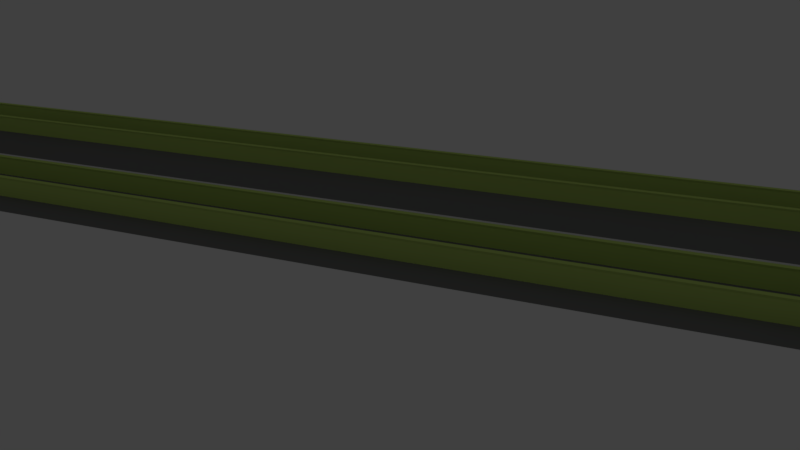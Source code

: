 # Source: SM_Tracks.blend  (saved by Blender 2.78.0; exported with 4.5.12 LTS)
import bpy
from mathutils import Matrix  # noqa: F401  (used for matrix-valued properties, if any)

bpy.ops.wm.read_factory_settings(use_empty=True)
scene = bpy.context.scene
scene.name = 'Scene'

# ---- collections
col_collection_1 = bpy.data.collections.new('Collection 1'); scene.collection.children.link(col_collection_1)
col_collection_2 = bpy.data.collections.new('Collection 2'); scene.collection.children.link(col_collection_2)
col_collection_3 = bpy.data.collections.new('Collection 3'); scene.collection.children.link(col_collection_3)
col_collection_4 = bpy.data.collections.new('Collection 4'); scene.collection.children.link(col_collection_4)
col_collection_5 = bpy.data.collections.new('Collection 5'); scene.collection.children.link(col_collection_5)
col_collection_6 = bpy.data.collections.new('Collection 6'); scene.collection.children.link(col_collection_6)
col_collection_7 = bpy.data.collections.new('Collection 7'); scene.collection.children.link(col_collection_7)
col_collection_8 = bpy.data.collections.new('Collection 8'); scene.collection.children.link(col_collection_8)
col_collection_9 = bpy.data.collections.new('Collection 9'); scene.collection.children.link(col_collection_9)
col_collection_10 = bpy.data.collections.new('Collection 10'); scene.collection.children.link(col_collection_10)
col_collection_11 = bpy.data.collections.new('Collection 11'); scene.collection.children.link(col_collection_11)
col_collection_12 = bpy.data.collections.new('Collection 12'); scene.collection.children.link(col_collection_12)
col_collection_13 = bpy.data.collections.new('Collection 13'); scene.collection.children.link(col_collection_13)
col_collection_14 = bpy.data.collections.new('Collection 14'); scene.collection.children.link(col_collection_14)
col_collection_15 = bpy.data.collections.new('Collection 15'); scene.collection.children.link(col_collection_15)
col_collection_16 = bpy.data.collections.new('Collection 16'); scene.collection.children.link(col_collection_16)
col_collection_17 = bpy.data.collections.new('Collection 17'); scene.collection.children.link(col_collection_17)
col_collection_18 = bpy.data.collections.new('Collection 18'); scene.collection.children.link(col_collection_18)
col_collection_19 = bpy.data.collections.new('Collection 19'); scene.collection.children.link(col_collection_19)
col_collection_20 = bpy.data.collections.new('Collection 20'); scene.collection.children.link(col_collection_20)

# ---- materials (node trees are filled in below, after node groups)
mat_trackbed = bpy.data.materials.new('TrackBed')
mat_trackbed.alpha_threshold = 0.0
mat_trackbed.use_transparent_shadow = False
mat_trackbed.diffuse_color = (0.2159, 0.2159, 0.2159, 1.0)
mat_trackbed.roughness = 0.5
mat_rails = bpy.data.materials.new('Rails')
mat_rails.alpha_threshold = 0.0
mat_rails.use_transparent_shadow = False
mat_rails.diffuse_color = (0.5987, 0.8, 0.1958, 1.0)
mat_rails.roughness = 0.5
mat_median = bpy.data.materials.new('Median')
mat_median.alpha_threshold = 0.0
mat_median.use_transparent_shadow = False
mat_median.roughness = 0.5

# ---- material node trees

# ---- world
world_world = bpy.data.worlds.new('World'); scene.world = world_world
world_world.color = (0.05088, 0.05088, 0.05088)
world_world.use_sun_shadow = False
world_world.sun_shadow_jitter_overblur = 0.0
world_world.cycles.sampling_method = 'MANUAL'

# ---- cameras
cam_camera_main = bpy.data.cameras.new('Camera Main')
cam_camera_main.clip_start = 0.01
cam_camera_main.clip_end = 1e+04
cam_camera_main.lens = 35.0
cam_camera_main.sensor_width = 32.0
cam_camera_main.sensor_height = 18.0
cam_camera_main.ortho_scale = 7.314
cam_camera_main.dof.focus_distance = 0.0
cam_camera_main.dof.aperture_fstop = 128.0

# ---- lights
light_light_key = bpy.data.lights.new('Light Key', 'SPOT')
light_light_key.transmission_factor = 0.0
light_light_key.energy = 50.0
light_light_key.shadow_buffer_clip_start = 0.5
light_light_key.shadow_soft_size = 0.1
light_light_key.shadow_maximum_resolution = 0.006
light_light_key.use_absolute_resolution = True
light_light_key.spot_size = 0.5236
light_light_top = bpy.data.lights.new('Light Top', 'SPOT')
light_light_top.color = (1.0, 0.9415, 0.5839)
light_light_top.transmission_factor = 0.0
light_light_top.energy = 50.0
light_light_top.shadow_buffer_clip_start = 0.5
light_light_top.shadow_soft_size = 0.1
light_light_top.shadow_maximum_resolution = 0.006
light_light_top.use_absolute_resolution = True
light_light_top.spot_size = 0.5236
light_light_fill_green = bpy.data.lights.new('Light Fill Green', 'SPOT')
light_light_fill_green.color = (0.6584, 1.0, 0.7109)
light_light_fill_green.transmission_factor = 0.0
light_light_fill_green.energy = 50.0
light_light_fill_green.shadow_buffer_clip_start = 0.5
light_light_fill_green.shadow_soft_size = 0.1
light_light_fill_green.shadow_maximum_resolution = 0.006
light_light_fill_green.use_absolute_resolution = True
light_light_fill_green.spot_size = 0.5236
light_light_fill_blue = bpy.data.lights.new('Light Fill Blue', 'SPOT')
light_light_fill_blue.color = (0.5737, 0.7042, 1.0)
light_light_fill_blue.transmission_factor = 0.0
light_light_fill_blue.energy = 50.0
light_light_fill_blue.shadow_buffer_clip_start = 0.5
light_light_fill_blue.shadow_soft_size = 0.1
light_light_fill_blue.shadow_maximum_resolution = 0.006
light_light_fill_blue.use_absolute_resolution = True
light_light_fill_blue.spot_size = 0.5236
light_light_bottom = bpy.data.lights.new('Light Bottom', 'POINT')
light_light_bottom.color = (1.0, 0.748, 0.5901)
light_light_bottom.transmission_factor = 0.0
light_light_bottom.energy = 25.0
light_light_bottom.shadow_buffer_clip_start = 0.5
light_light_bottom.shadow_soft_size = 0.1
light_light_bottom.shadow_maximum_resolution = 0.006
light_light_bottom.use_absolute_resolution = True
light_light_back = bpy.data.lights.new('Light Back', 'SPOT')
light_light_back.color = (1.0, 0.6371, 0.6881)
light_light_back.transmission_factor = 0.0
light_light_back.energy = 50.0
light_light_back.shadow_buffer_clip_start = 0.5
light_light_back.shadow_soft_size = 0.1
light_light_back.shadow_maximum_resolution = 0.006
light_light_back.use_absolute_resolution = True
light_light_back.spot_size = 0.5655

# ---- meshes
me_sm_tracks = bpy.data.meshes.new('SM_Tracks')
me_sm_tracks.from_pydata([(-4800.0, -375.0, 50.0), (-4800.0, -225.0, 50.0), (4800.0, -500.0, 50.0), (-4800.0, -500.0, 50.0), (4800.0, -225.0, 50.0), (4800.0, -375.0, 50.0), (-4800.0, 500.0, 50.0), (4800.0, 500.0, 50.0), (4800.0, -208.2, 100.0), (-4800.0, -208.2, 100.0), (-4800.0, -221.8, 100.0), (4800.0, -221.8, 100.0), (-4800.0, -378.2, 100.0), (4800.0, -378.2, 100.0), (-4800.0, 221.8, 100.0), (4800.0, 221.8, 100.0), (4800.0, 225.0, 50.0), (-4800.0, 225.0, 50.0), (4800.0, 378.2, 100.0), (-4800.0, 378.2, 100.0), (-4800.0, 375.0, 50.0), (4800.0, 375.0, 50.0), (-4800.0, 391.8, 100.0), (4800.0, 391.8, 100.0), (4800.0, 395.0, 50.0), (-4800.0, 395.0, 50.0), (4800.0, -205.0, 50.0), (-4800.0, -205.0, 50.0), (4800.0, 208.2, 100.0), (-4800.0, 208.2, 100.0), (-4800.0, 205.0, 50.0), (4800.0, 205.0, 50.0), (4800.0, -391.8, 100.0), (-4800.0, -391.8, 100.0), (-4800.0, -395.0, 50.0), (4800.0, -395.0, 50.0), (4800.0, -68.33, 10.0), (4800.0, 68.33, 10.0), (-4800.0, -68.33, 10.0), (-4800.0, 68.33, 10.0), (4800.0, 206.4, 106.4), (-4800.0, 206.4, 106.4), (-4800.0, -376.4, 106.4), (4800.0, -376.4, 106.4), (-4800.0, 223.6, 106.4), (4800.0, 223.6, 106.4), (-4800.0, -393.6, 106.4), (-4800.0, -223.6, 106.4), (4800.0, -223.6, 106.4), (4800.0, -206.4, 106.4), (-4800.0, -206.4, 106.4), (4800.0, 376.4, 106.4), (-4800.0, 376.4, 106.4), (4800.0, 393.6, 106.4), (-4800.0, 393.6, 106.4), (4800.0, -393.6, 106.4)], [], [(20, 17, 16, 21), (31, 28, 29, 30), (6, 25, 24, 7), (10, 11, 48, 47), (27, 9, 8, 26), (38, 27, 26, 36), (1, 0, 5, 4), (34, 3, 2, 35), (19, 18, 51, 52), (0, 12, 13, 5), (35, 32, 33, 34), (17, 14, 15, 16), (25, 22, 23, 24), (21, 18, 19, 20), (4, 11, 10, 1), (30, 39, 37, 31), (39, 38, 36, 37), (51, 53, 54, 52), (40, 45, 44, 41), (55, 43, 42, 46), (48, 49, 50, 47), (13, 12, 42, 43), (23, 22, 54, 53), (15, 14, 44, 45), (33, 32, 55, 46), (8, 9, 50, 49), (29, 28, 40, 41)])
me_sm_tracks.polygons.foreach_set('material_index', [0, 1, 0, 1, 1, 0, 0, 0, 1, 1, 1, 1, 1, 1, 1, 0, 2, 1, 1, 1, 1, 1, 1, 1, 1, 1, 1])
_uv = me_sm_tracks.uv_layers.new(name='UVmap')
_uv.uv.foreach_set('vector', [0.0, 4.078, 0.0, 2.983, 70.48, 2.983, 70.48, 4.078, 70.48, 2.034, 70.48, 2.402, 0.0, 2.402, 0.0, 2.034, 0.0, 5.796, 0.0, 5.026, 70.48, 5.026, 70.48, 5.788, 0.0, -1.616, 70.48, -1.616, 70.48, -1.573, 0.0, -1.582, 0.0, -1.034, 0.0, -1.402, 70.48, -1.402, 70.48, -1.034, 0.0, 0.0, 0.0, -1.034, 70.48, -1.034, 70.48, 0.0, 0.0, -1.983, 0.0, -3.077, 70.48, -3.077, 70.48, -1.983, 0.0, -4.026, 0.0, -4.796, 70.48, -4.787, 70.48, -4.026, 0.0, 4.445, 70.48, 4.445, 70.48, 4.488, 0.0, 4.488, 0.0, -3.077, 0.0, -3.445, 70.48, -3.445, 70.48, -3.077, 70.48, -4.026, 70.48, -3.659, 0.0, -3.659, 0.0, -4.026, 0.0, 2.983, 0.0, 2.625, 70.48, 2.616, 70.48, 2.983, 0.0, 5.026, 0.0, 4.668, 70.48, 4.659, 70.48, 5.026, 70.48, 4.078, 70.48, 4.445, 0.0, 4.445, 0.0, 4.078, 70.48, -1.983, 70.48, -1.616, 0.0, -1.616, 0.0, -1.983, 0.0, 2.034, 0.0, 1.0, 70.48, 1.0, 70.48, 2.034, 0.0, 1.0, 0.0, 0.0, 70.48, 0.0, 70.48, 1.0, 70.48, 4.488, 70.48, 4.616, 0.0, 4.616, 0.0, 4.488, 70.48, 2.453, 70.48, 2.573, 0.0, 2.573, 0.0, 2.445, 70.48, -3.607, 70.48, -3.488, 0.0, -3.496, 0.0, -3.616, 70.48, -1.573, 70.48, -1.444, 0.0, -1.453, 0.0, -1.582, 70.48, -3.445, 0.0, -3.445, 0.0, -3.496, 70.48, -3.488, 70.48, 4.659, 0.0, 4.668, 0.0, 4.616, 70.48, 4.616, 70.48, 2.616, 0.0, 2.625, 0.0, 2.573, 70.48, 2.573, 0.0, -3.659, 70.48, -3.659, 70.48, -3.607, 0.0, -3.616, 70.48, -1.402, 0.0, -1.402, 0.0, -1.453, 70.48, -1.444, 0.0, 2.402, 70.48, 2.402, 70.48, 2.453, 0.0, 2.445])
_uv.active_render = True
_uv = me_sm_tracks.uv_layers.new(name='LightMap')
_uv.uv.foreach_set('vector', [0.0, 0.8398, 0.0, 0.7344, 1.0, 0.7344, 1.0, 0.8398, 1.0, 0.6445, 1.0, 0.6797, 0.0, 0.6797, 0.0, 0.6445, 0.0, 1.0, 0.0, 0.9297, 1.0, 0.9258, 1.0, 1.0, 0.0, 0.3008, 1.0, 0.3008, 1.0, 0.3047, 0.0, 0.3047, 0.0, 0.3555, 0.0, 0.3203, 1.0, 0.3203, 1.0, 0.3555, 0.0, 0.4531, 0.0, 0.3555, 1.0, 0.3555, 1.0, 0.4531, 0.0, 0.2656, 0.0, 0.1602, 1.0, 0.1602, 1.0, 0.2656, 0.0, 0.07422, 0.0, 0.0, 1.0, 0.0, 1.0, 0.07422, 0.0, 0.875, 1.0, 0.8711, 1.0, 0.8789, 0.0, 0.8789, 0.0, 0.1602, 0.0, 0.1289, 1.0, 0.1289, 1.0, 0.1602, 1.0, 0.07422, 1.0, 0.1055, 0.0, 0.1055, 0.0, 0.07422, 0.0, 0.7344, 0.0, 0.6992, 1.0, 0.6992, 1.0, 0.7344, 0.0, 0.9297, 0.0, 0.8945, 1.0, 0.8945, 1.0, 0.9258, 1.0, 0.8398, 1.0, 0.8711, 0.0, 0.875, 0.0, 0.8398, 1.0, 0.2656, 1.0, 0.3008, 0.0, 0.3008, 0.0, 0.2656, 0.0, 0.6445, 0.0, 0.5469, 1.0, 0.5469, 1.0, 0.6445, 0.0, 0.5469, 0.0, 0.4531, 1.0, 0.4531, 1.0, 0.5469, 1.0, 0.8789, 1.0, 0.8906, 0.0, 0.8906, 0.0, 0.8789, 1.0, 0.6836, 1.0, 0.6953, 0.0, 0.6953, 0.0, 0.6836, 1.0, 0.1133, 1.0, 0.125, 0.0, 0.1211, 0.0, 0.1094, 1.0, 0.3047, 1.0, 0.3164, 0.0, 0.3164, 0.0, 0.3047, 1.0, 0.1289, 0.0, 0.1289, 0.0, 0.1211, 1.0, 0.125, 1.0, 0.8945, 0.0, 0.8945, 0.0, 0.8906, 1.0, 0.8906, 1.0, 0.6992, 0.0, 0.6992, 0.0, 0.6953, 1.0, 0.6953, 0.0, 0.1055, 1.0, 0.1055, 1.0, 0.1133, 0.0, 0.1094, 1.0, 0.3203, 0.0, 0.3203, 0.0, 0.3164, 1.0, 0.3164, 0.0, 0.6797, 1.0, 0.6797, 1.0, 0.6836, 0.0, 0.6836])
me_sm_tracks.materials.append(mat_trackbed)
me_sm_tracks.materials.append(mat_rails)
me_sm_tracks.materials.append(mat_median)
me_sm_tracks.use_remesh_preserve_volume = False
me_sm_tracks.use_remesh_preserve_attributes = False
me_sm_tracks.use_mirror_vertex_groups = False
me_sm_tracks.update()
me_sm_tracks.normals_split_custom_set([tuple(v) for v in zip(*[iter([-0.0003636, -0.005549, 1.0, -0.004816, 0.00278, 1.0, -0.004624, 0.00309, 1.0, 0.00501, 0.002413, 1.0, 0.002816, -0.9982, 0.05909, -0.004624, -0.9981, 0.06079, -0.003932, -0.9982, 0.05995, 0.005549, -0.998, 0.06352, -0.1106, -0.1106, 0.9877, 0.003837, -0.004025, 1.0, -0.004624, 0.00309, 1.0, -0.003932, 0.003932, 1.0, 0.003932, -0.9608, -0.2772, -0.00309, -0.9631, -0.269, -0.004624, -0.961, -0.2764, -0.003932, -0.9608, -0.2772, 0.002209, 0.9983, 0.05879, 0.004988, 0.9978, 0.06633, 0.003932, 0.9982, 0.05995, -0.00309, 0.9976, 0.06849, -0.0006389, 0.2862, 0.9582, -0.005103, 0.283, 0.9591, -0.004624, 0.2839, 0.9589, -0.005474, 0.28, 0.96, -0.0003636, -0.005549, 1.0, -0.004816, 0.00278, 1.0, -0.004624, 0.00309, 1.0, 0.00501, 0.002413, 1.0, -0.0003636, -0.005549, 1.0, 0.003932, -0.003932, 1.0, -0.003932, 0.003932, 1.0, 0.005096, 0.002227, 1.0, 0.003932, -0.9608, -0.2772, -0.00309, -0.9631, -0.269, -0.004624, -0.961, -0.2764, -0.003932, -0.9608, -0.2772, 0.00278, 0.9982, 0.05907, 0.004988, 0.9978, 0.06633, 0.003932, 0.9982, 0.05995, -0.00309, 0.9976, 0.06849, 0.002227, -0.9983, 0.05879, -0.004624, -0.9981, 0.06079, -0.003932, -0.9982, 0.05995, 0.005549, -0.998, 0.06352, 0.00278, 0.9982, 0.05907, 0.004988, 0.9978, 0.06633, 0.003932, 0.9982, 0.05995, -0.00309, 0.9976, 0.06849, -0.004025, 0.9977, 0.06771, 0.004988, 0.9978, 0.06633, 0.003932, 0.9982, 0.05995, -0.00309, 0.9976, 0.06849, 0.002413, -0.9983, 0.05888, -0.004624, -0.9981, 0.06079, -0.003932, -0.9982, 0.05995, 0.005549, -0.998, 0.06352, 0.002413, -0.9983, 0.05888, -0.004624, -0.9981, 0.06079, -0.003932, -0.9982, 0.05995, 0.005549, -0.998, 0.06352, -0.0003636, -0.2862, 0.9582, -0.005524, -0.2815, 0.9595, -0.0009791, -0.2756, 0.9613, 0.004795, -0.2782, 0.9605, -0.0006389, 0.005524, 1.0, -0.005524, -0.0006389, 1.0, -0.0009791, 0.005474, 1.0, -0.005474, -0.0009791, 1.0, -0.00309, 0.004624, 1.0, -0.003932, 0.003932, 1.0, -0.002459, -0.004988, 1.0, 0.003932, -0.003932, 1.0, -0.00309, 0.004624, 1.0, -0.003932, 0.003932, 1.0, -0.002459, -0.004988, 1.0, 0.003932, -0.003932, 1.0, -0.00309, 0.004624, 1.0, -0.003932, 0.003932, 1.0, -0.002459, -0.004988, 1.0, 0.003932, -0.003932, 1.0, -0.00309, 0.004624, 1.0, -0.003932, 0.003932, 1.0, -0.002459, -0.004988, 1.0, 0.003932, -0.003932, 1.0, -0.003932, 0.9608, -0.2772, -0.002459, 0.9632, -0.2687, 0.004988, 0.9625, -0.2711, 0.003932, 0.9608, -0.2772, -0.003932, 0.9608, -0.2772, -0.002459, 0.9632, -0.2687, 0.004988, 0.9625, -0.2711, 0.003932, 0.9608, -0.2772, -0.003932, 0.9608, -0.2772, -0.002459, 0.9632, -0.2687, 0.004988, 0.9625, -0.2711, 0.003932, 0.9608, -0.2772, 0.003932, -0.9608, -0.2772, -0.00309, -0.9631, -0.269, -0.004624, -0.961, -0.2764, -0.003932, -0.9608, -0.2772, -0.003932, 0.9608, -0.2772, -0.002459, 0.9632, -0.2687, 0.004988, 0.9625, -0.2711, 0.003932, 0.9608, -0.2772, 0.003932, -0.9608, -0.2772, -0.00309, -0.9631, -0.269, -0.004624, -0.961, -0.2764, -0.003932, -0.9608, -0.2772])] * 3)])

# ---- objects
ob_sm_tracks = bpy.data.objects.new('SM_Tracks', me_sm_tracks)
ob_stage = bpy.data.objects.new('Stage', None)
ob_lights_and_cameras = bpy.data.objects.new('Lights and Cameras', None)
ob_light_key = bpy.data.objects.new('Light Key', light_light_key)
ob_light_top = bpy.data.objects.new('Light Top', light_light_top)
ob_light_fill_green = bpy.data.objects.new('Light Fill Green', light_light_fill_green)
ob_light_fill_blue = bpy.data.objects.new('Light Fill Blue', light_light_fill_blue)
ob_light_bottom = bpy.data.objects.new('Light Bottom', light_light_bottom)
ob_light_back = bpy.data.objects.new('Light Back', light_light_back)
ob_camera_main = bpy.data.objects.new('Camera Main', cam_camera_main)

# ---- transforms, parenting, visibility, modifiers, constraints
ob_sm_tracks.location = (0.0, 0.0, 0.0)
ob_sm_tracks.scale = (0.01, 0.01, 0.01)
ob_sm_tracks.color = (0.8, 0.8, 0.8, 1.0)
ob_sm_tracks.lineart.crease_threshold = 0.0
ob_stage.location = (0.0, 0.0, 0.0)
ob_stage.empty_image_offset = (0.0, 0.0)
ob_stage.hide_viewport = True
ob_stage.lineart.crease_threshold = 0.0
ob_lights_and_cameras.parent = ob_stage
ob_lights_and_cameras.location = (0.0, 0.0, 0.0)
ob_lights_and_cameras.empty_image_offset = (0.0, 0.0)
ob_lights_and_cameras.hide_viewport = True
ob_lights_and_cameras.lineart.crease_threshold = 0.0
ob_light_key.parent = ob_lights_and_cameras
ob_light_key.location = (0.005192, -42.01, 44.51)
ob_light_key.rotation_euler = (5.225e-08, 0.767, -1.571)
ob_light_key.hide_viewport = True
ob_light_key.lineart.crease_threshold = 0.0
ob_light_top.parent = ob_lights_and_cameras
ob_light_top.location = (0.0, 0.0, 60.97)
ob_light_top.hide_viewport = True
ob_light_top.lineart.crease_threshold = 0.0
ob_light_fill_green.parent = ob_lights_and_cameras
ob_light_fill_green.location = (15.41, -17.7, 25.12)
ob_light_fill_green.rotation_euler = (0.02743, 0.747, -0.7753)
ob_light_fill_green.hide_viewport = True
ob_light_fill_green.lineart.crease_threshold = 0.0
ob_light_fill_blue.parent = ob_lights_and_cameras
ob_light_fill_blue.location = (-27.54, -31.1, 35.04)
ob_light_fill_blue.rotation_euler = (-0.02157, 0.8578, -2.296)
ob_light_fill_blue.hide_viewport = True
ob_light_fill_blue.lineart.crease_threshold = 0.0
ob_light_bottom.parent = ob_lights_and_cameras
ob_light_bottom.location = (0.0, 0.0, -1.0)
ob_light_bottom.rotation_euler = (0.0, -3.142, 2.029e-14)
ob_light_bottom.hide_viewport = True
ob_light_bottom.lineart.crease_threshold = 0.0
ob_light_back.parent = ob_lights_and_cameras
ob_light_back.location = (-3.815e-06, 7.562, 0.1251)
ob_light_back.rotation_euler = (0.004104, 1.777, -4.709)
ob_light_back.hide_viewport = True
ob_light_back.lineart.crease_threshold = 0.0
ob_camera_main.parent = ob_lights_and_cameras
ob_camera_main.location = (7.969, -21.52, 8.256)
ob_camera_main.rotation_euler = (1.228, -2.064e-08, 0.413)
ob_camera_main.lock_rotations_4d = False
ob_camera_main.empty_display_type = 'ARROWS'
ob_camera_main.color = (0.0, 0.0, 0.0, 0.0)
ob_camera_main.hide_viewport = True
ob_camera_main.display_type = 'WIRE'
ob_camera_main.lineart.crease_threshold = 0.0

# ---- collection membership
col_collection_1.objects.link(ob_sm_tracks)
col_collection_1.objects.link(ob_stage)
col_collection_1.objects.link(ob_lights_and_cameras)
col_collection_1.objects.link(ob_light_key)
col_collection_1.objects.link(ob_light_top)
col_collection_1.objects.link(ob_light_fill_green)
col_collection_1.objects.link(ob_light_fill_blue)
col_collection_1.objects.link(ob_light_bottom)
col_collection_1.objects.link(ob_light_back)
col_collection_1.objects.link(ob_camera_main)
col_collection_2.objects.link(ob_sm_tracks)
col_collection_3.objects.link(ob_sm_tracks)
col_collection_4.objects.link(ob_sm_tracks)
col_collection_5.objects.link(ob_sm_tracks)
col_collection_6.objects.link(ob_sm_tracks)
col_collection_7.objects.link(ob_sm_tracks)
col_collection_8.objects.link(ob_sm_tracks)
col_collection_9.objects.link(ob_sm_tracks)
col_collection_10.objects.link(ob_sm_tracks)
col_collection_11.objects.link(ob_sm_tracks)
col_collection_12.objects.link(ob_sm_tracks)
col_collection_13.objects.link(ob_sm_tracks)
col_collection_14.objects.link(ob_sm_tracks)
col_collection_15.objects.link(ob_sm_tracks)
col_collection_16.objects.link(ob_sm_tracks)
col_collection_17.objects.link(ob_sm_tracks)
col_collection_18.objects.link(ob_sm_tracks)
col_collection_19.objects.link(ob_sm_tracks)
col_collection_20.objects.link(ob_sm_tracks)

# ---- scene / render settings (as saved in the file)
scene.camera = ob_camera_main
scene.frame_start = 1; scene.frame_end = 250; scene.frame_set(1)
scene.render.engine = 'BLENDER_EEVEE_NEXT'
scene.render.fps = 25
scene.render.dither_intensity = 0.0
scene.cycles.use_denoising = False
scene.cycles.samples = 128
scene.cycles.sampling_pattern = 'TABULATED_SOBOL'
scene.cycles.light_sampling_threshold = 0.0
scene.cycles.use_adaptive_sampling = False
scene.cycles.use_light_tree = False
scene.cycles.blur_glossy = 0.0
scene.cycles.sample_clamp_indirect = 0.0
scene.view_settings.view_transform = 'Standard'
bpy.context.view_layer.update()
